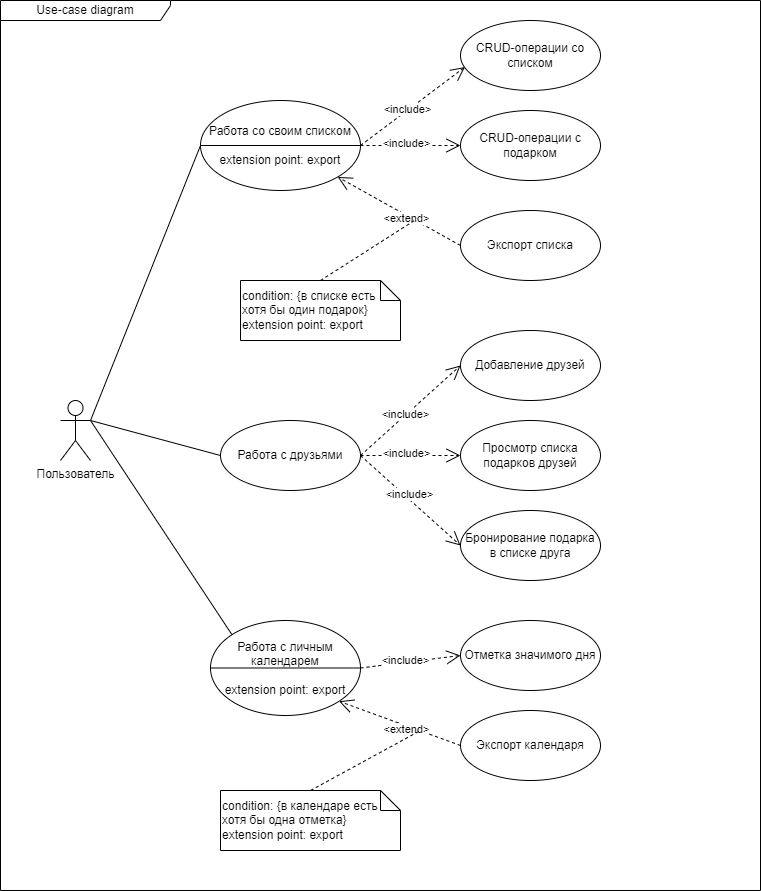

The diagram above was exported from draw.io. Its source (the exported page's mxGraphModel, read from the mxfile embedded in the PNG):
<mxGraphModel dx="2291" dy="2157" grid="1" gridSize="10" guides="1" tooltips="1" connect="1" arrows="1" fold="1" page="1" pageScale="1" pageWidth="827" pageHeight="1169" math="0" shadow="0">
  <root>
    <mxCell id="0" />
    <mxCell id="1" parent="0" />
    <mxCell id="49A6knrHSnckO5LATwM3-1" value="Пользователь" style="shape=umlActor;verticalLabelPosition=bottom;verticalAlign=top;html=1;" parent="1" vertex="1">
      <mxGeometry y="340" width="30" height="60" as="geometry" />
    </mxCell>
    <mxCell id="49A6knrHSnckO5LATwM3-4" value="Работа со своим списком&lt;br style=&quot;border-color: var(--border-color); font-size: 12px;&quot;&gt;&lt;br&gt;extension point: export" style="ellipse;whiteSpace=wrap;html=1;fontSize=12;horizontal=1;" parent="1" vertex="1">
      <mxGeometry x="140" y="40" width="160" height="90" as="geometry" />
    </mxCell>
    <mxCell id="49A6knrHSnckO5LATwM3-5" value="CRUD-операции со списком" style="ellipse;whiteSpace=wrap;html=1;" parent="1" vertex="1">
      <mxGeometry x="400" y="-40" width="140" height="70" as="geometry" />
    </mxCell>
    <mxCell id="49A6knrHSnckO5LATwM3-6" value="Работа с друзьями" style="ellipse;whiteSpace=wrap;html=1;" parent="1" vertex="1">
      <mxGeometry x="160" y="360" width="140" height="70" as="geometry" />
    </mxCell>
    <mxCell id="49A6knrHSnckO5LATwM3-7" value="Работа с личным календарем&lt;br style=&quot;border-color: var(--border-color);&quot;&gt;&lt;br&gt;extension point: export" style="ellipse;whiteSpace=wrap;html=1;" parent="1" vertex="1">
      <mxGeometry x="150" y="560" width="150" height="95" as="geometry" />
    </mxCell>
    <mxCell id="49A6knrHSnckO5LATwM3-14" value="Просмотр списка подарков друзей" style="ellipse;whiteSpace=wrap;html=1;" parent="1" vertex="1">
      <mxGeometry x="400" y="360" width="140" height="70" as="geometry" />
    </mxCell>
    <mxCell id="49A6knrHSnckO5LATwM3-15" value="Бронирование подарка в списке друга" style="ellipse;whiteSpace=wrap;html=1;" parent="1" vertex="1">
      <mxGeometry x="400" y="450" width="140" height="70" as="geometry" />
    </mxCell>
    <mxCell id="49A6knrHSnckO5LATwM3-16" value="Экспорт списка" style="ellipse;whiteSpace=wrap;html=1;" parent="1" vertex="1">
      <mxGeometry x="400" y="150" width="140" height="70" as="geometry" />
    </mxCell>
    <mxCell id="49A6knrHSnckO5LATwM3-17" value="Отметка значимого дня" style="ellipse;whiteSpace=wrap;html=1;" parent="1" vertex="1">
      <mxGeometry x="400" y="560" width="140" height="70" as="geometry" />
    </mxCell>
    <mxCell id="49A6knrHSnckO5LATwM3-20" value="Добавление друзей" style="ellipse;whiteSpace=wrap;html=1;" parent="1" vertex="1">
      <mxGeometry x="400" y="270" width="140" height="70" as="geometry" />
    </mxCell>
    <mxCell id="49A6knrHSnckO5LATwM3-21" value="" style="endArrow=none;html=1;rounded=0;exitX=1;exitY=0.3333333333333333;exitDx=0;exitDy=0;exitPerimeter=0;entryX=0;entryY=0.5;entryDx=0;entryDy=0;" parent="1" source="49A6knrHSnckO5LATwM3-1" target="49A6knrHSnckO5LATwM3-4" edge="1">
      <mxGeometry width="50" height="50" relative="1" as="geometry">
        <mxPoint x="140" y="290" as="sourcePoint" />
        <mxPoint x="190" y="240" as="targetPoint" />
      </mxGeometry>
    </mxCell>
    <mxCell id="49A6knrHSnckO5LATwM3-22" value="" style="endArrow=none;html=1;rounded=0;exitX=1;exitY=0.3333333333333333;exitDx=0;exitDy=0;exitPerimeter=0;entryX=0;entryY=0.5;entryDx=0;entryDy=0;" parent="1" source="49A6knrHSnckO5LATwM3-1" target="49A6knrHSnckO5LATwM3-6" edge="1">
      <mxGeometry width="50" height="50" relative="1" as="geometry">
        <mxPoint x="40" y="370" as="sourcePoint" />
        <mxPoint x="190" y="165" as="targetPoint" />
      </mxGeometry>
    </mxCell>
    <mxCell id="49A6knrHSnckO5LATwM3-23" value="" style="endArrow=none;html=1;rounded=0;exitX=1;exitY=0.3333333333333333;exitDx=0;exitDy=0;exitPerimeter=0;entryX=0;entryY=0;entryDx=0;entryDy=0;" parent="1" source="49A6knrHSnckO5LATwM3-1" target="49A6knrHSnckO5LATwM3-7" edge="1">
      <mxGeometry width="50" height="50" relative="1" as="geometry">
        <mxPoint x="50" y="380" as="sourcePoint" />
        <mxPoint x="200" y="175" as="targetPoint" />
      </mxGeometry>
    </mxCell>
    <mxCell id="49A6knrHSnckO5LATwM3-24" value="CRUD-операции с подарком" style="ellipse;whiteSpace=wrap;html=1;" parent="1" vertex="1">
      <mxGeometry x="400" y="50" width="140" height="70" as="geometry" />
    </mxCell>
    <mxCell id="49A6knrHSnckO5LATwM3-28" value="" style="endArrow=open;endFill=1;endSize=12;html=1;rounded=0;dashed=1;exitX=1;exitY=0.5;exitDx=0;exitDy=0;entryX=0.032;entryY=0.665;entryDx=0;entryDy=0;entryPerimeter=0;" parent="1" source="49A6knrHSnckO5LATwM3-4" target="49A6knrHSnckO5LATwM3-5" edge="1">
      <mxGeometry width="160" relative="1" as="geometry">
        <mxPoint x="200" y="40" as="sourcePoint" />
        <mxPoint x="360" y="40" as="targetPoint" />
      </mxGeometry>
    </mxCell>
    <mxCell id="49A6knrHSnckO5LATwM3-29" value="&amp;lt;include&amp;gt;" style="edgeLabel;html=1;align=center;verticalAlign=middle;resizable=0;points=[];" parent="49A6knrHSnckO5LATwM3-28" vertex="1" connectable="0">
      <mxGeometry x="-0.1161" y="3" relative="1" as="geometry">
        <mxPoint x="1" as="offset" />
      </mxGeometry>
    </mxCell>
    <mxCell id="49A6knrHSnckO5LATwM3-31" value="" style="endArrow=open;endFill=1;endSize=12;html=1;rounded=0;dashed=1;exitX=1;exitY=0.5;exitDx=0;exitDy=0;entryX=0;entryY=0.5;entryDx=0;entryDy=0;" parent="1" source="49A6knrHSnckO5LATwM3-4" target="49A6knrHSnckO5LATwM3-24" edge="1">
      <mxGeometry width="160" relative="1" as="geometry">
        <mxPoint x="330" y="165" as="sourcePoint" />
        <mxPoint x="414" y="17" as="targetPoint" />
      </mxGeometry>
    </mxCell>
    <mxCell id="49A6knrHSnckO5LATwM3-32" value="&amp;lt;include&amp;gt;" style="edgeLabel;html=1;align=center;verticalAlign=middle;resizable=0;points=[];" parent="49A6knrHSnckO5LATwM3-31" vertex="1" connectable="0">
      <mxGeometry x="-0.1161" y="3" relative="1" as="geometry">
        <mxPoint x="1" as="offset" />
      </mxGeometry>
    </mxCell>
    <mxCell id="49A6knrHSnckO5LATwM3-33" value="" style="endArrow=open;endFill=1;endSize=12;html=1;rounded=0;dashed=1;exitX=0;exitY=0.5;exitDx=0;exitDy=0;entryX=1;entryY=1;entryDx=0;entryDy=0;" parent="1" source="49A6knrHSnckO5LATwM3-16" target="49A6knrHSnckO5LATwM3-4" edge="1">
      <mxGeometry width="160" relative="1" as="geometry">
        <mxPoint x="340" y="175" as="sourcePoint" />
        <mxPoint x="200" y="200" as="targetPoint" />
      </mxGeometry>
    </mxCell>
    <mxCell id="49A6knrHSnckO5LATwM3-34" value="&amp;lt;extend&amp;gt;" style="edgeLabel;html=1;align=center;verticalAlign=middle;resizable=0;points=[];" parent="49A6knrHSnckO5LATwM3-33" vertex="1" connectable="0">
      <mxGeometry x="-0.1161" y="3" relative="1" as="geometry">
        <mxPoint x="1" as="offset" />
      </mxGeometry>
    </mxCell>
    <mxCell id="49A6knrHSnckO5LATwM3-35" value="" style="endArrow=open;endFill=1;endSize=12;html=1;rounded=0;dashed=1;exitX=1;exitY=0.5;exitDx=0;exitDy=0;entryX=0;entryY=0.5;entryDx=0;entryDy=0;" parent="1" source="49A6knrHSnckO5LATwM3-6" target="49A6knrHSnckO5LATwM3-20" edge="1">
      <mxGeometry width="160" relative="1" as="geometry">
        <mxPoint x="350" y="185" as="sourcePoint" />
        <mxPoint x="434" y="37" as="targetPoint" />
      </mxGeometry>
    </mxCell>
    <mxCell id="49A6knrHSnckO5LATwM3-36" value="&amp;lt;include&amp;gt;" style="edgeLabel;html=1;align=center;verticalAlign=middle;resizable=0;points=[];" parent="49A6knrHSnckO5LATwM3-35" vertex="1" connectable="0">
      <mxGeometry x="-0.1161" y="3" relative="1" as="geometry">
        <mxPoint x="1" as="offset" />
      </mxGeometry>
    </mxCell>
    <mxCell id="49A6knrHSnckO5LATwM3-37" value="" style="endArrow=open;endFill=1;endSize=12;html=1;rounded=0;dashed=1;exitX=1;exitY=0.5;exitDx=0;exitDy=0;entryX=0;entryY=0.5;entryDx=0;entryDy=0;" parent="1" source="49A6knrHSnckO5LATwM3-6" target="49A6knrHSnckO5LATwM3-14" edge="1">
      <mxGeometry width="160" relative="1" as="geometry">
        <mxPoint x="360" y="195" as="sourcePoint" />
        <mxPoint x="444" y="47" as="targetPoint" />
      </mxGeometry>
    </mxCell>
    <mxCell id="49A6knrHSnckO5LATwM3-38" value="&amp;lt;include&amp;gt;" style="edgeLabel;html=1;align=center;verticalAlign=middle;resizable=0;points=[];" parent="49A6knrHSnckO5LATwM3-37" vertex="1" connectable="0">
      <mxGeometry x="-0.1161" y="3" relative="1" as="geometry">
        <mxPoint x="1" as="offset" />
      </mxGeometry>
    </mxCell>
    <mxCell id="49A6knrHSnckO5LATwM3-39" value="" style="endArrow=open;endFill=1;endSize=12;html=1;rounded=0;dashed=1;exitX=1;exitY=0.5;exitDx=0;exitDy=0;entryX=0;entryY=0.5;entryDx=0;entryDy=0;" parent="1" source="49A6knrHSnckO5LATwM3-6" target="49A6knrHSnckO5LATwM3-15" edge="1">
      <mxGeometry width="160" relative="1" as="geometry">
        <mxPoint x="370" y="205" as="sourcePoint" />
        <mxPoint x="454" y="57" as="targetPoint" />
      </mxGeometry>
    </mxCell>
    <mxCell id="49A6knrHSnckO5LATwM3-40" value="&amp;lt;include&amp;gt;" style="edgeLabel;html=1;align=center;verticalAlign=middle;resizable=0;points=[];" parent="49A6knrHSnckO5LATwM3-39" vertex="1" connectable="0">
      <mxGeometry x="-0.1161" y="3" relative="1" as="geometry">
        <mxPoint x="1" as="offset" />
      </mxGeometry>
    </mxCell>
    <mxCell id="49A6knrHSnckO5LATwM3-41" value="" style="endArrow=open;endFill=1;endSize=12;html=1;rounded=0;dashed=1;exitX=1;exitY=0.5;exitDx=0;exitDy=0;entryX=0;entryY=0.5;entryDx=0;entryDy=0;" parent="1" source="49A6knrHSnckO5LATwM3-7" target="49A6knrHSnckO5LATwM3-17" edge="1">
      <mxGeometry width="160" relative="1" as="geometry">
        <mxPoint x="380" y="215" as="sourcePoint" />
        <mxPoint x="464" y="67" as="targetPoint" />
      </mxGeometry>
    </mxCell>
    <mxCell id="49A6knrHSnckO5LATwM3-42" value="&amp;lt;include&amp;gt;" style="edgeLabel;html=1;align=center;verticalAlign=middle;resizable=0;points=[];" parent="49A6knrHSnckO5LATwM3-41" vertex="1" connectable="0">
      <mxGeometry x="-0.1161" y="3" relative="1" as="geometry">
        <mxPoint x="1" as="offset" />
      </mxGeometry>
    </mxCell>
    <mxCell id="49A6knrHSnckO5LATwM3-45" value="" style="endArrow=open;endFill=1;endSize=12;html=1;rounded=0;dashed=1;exitX=0;exitY=0.5;exitDx=0;exitDy=0;entryX=1;entryY=1;entryDx=0;entryDy=0;" parent="1" target="49A6knrHSnckO5LATwM3-7" edge="1">
      <mxGeometry width="160" relative="1" as="geometry">
        <mxPoint x="400" y="685" as="sourcePoint" />
        <mxPoint x="290" y="129" as="targetPoint" />
      </mxGeometry>
    </mxCell>
    <mxCell id="49A6knrHSnckO5LATwM3-46" value="&amp;lt;extend&amp;gt;" style="edgeLabel;html=1;align=center;verticalAlign=middle;resizable=0;points=[];" parent="49A6knrHSnckO5LATwM3-45" vertex="1" connectable="0">
      <mxGeometry x="-0.1161" y="3" relative="1" as="geometry">
        <mxPoint x="1" as="offset" />
      </mxGeometry>
    </mxCell>
    <mxCell id="49A6knrHSnckO5LATwM3-47" value="condition: {в списке есть хотя бы один подарок}&lt;br&gt;extension point: export" style="shape=note;size=20;whiteSpace=wrap;html=1;align=left;" parent="1" vertex="1">
      <mxGeometry x="180" y="220" width="160" height="60" as="geometry" />
    </mxCell>
    <mxCell id="49A6knrHSnckO5LATwM3-48" value="" style="endArrow=none;endFill=0;endSize=12;html=1;rounded=0;dashed=1;exitX=0.5;exitY=0;exitDx=0;exitDy=0;exitPerimeter=0;" parent="1" source="49A6knrHSnckO5LATwM3-47" edge="1">
      <mxGeometry width="160" relative="1" as="geometry">
        <mxPoint x="474" y="220" as="sourcePoint" />
        <mxPoint x="354" y="160" as="targetPoint" />
      </mxGeometry>
    </mxCell>
    <mxCell id="49A6knrHSnckO5LATwM3-52" value="Экспорт календаря" style="ellipse;whiteSpace=wrap;html=1;" parent="1" vertex="1">
      <mxGeometry x="400" y="650" width="140" height="70" as="geometry" />
    </mxCell>
    <mxCell id="49A6knrHSnckO5LATwM3-54" value="condition: {в календаре есть хотя бы одна отметка}&lt;br&gt;extension point: export" style="shape=note;size=20;whiteSpace=wrap;html=1;align=left;" parent="1" vertex="1">
      <mxGeometry x="160" y="730" width="180" height="60" as="geometry" />
    </mxCell>
    <mxCell id="49A6knrHSnckO5LATwM3-55" value="" style="endArrow=none;endFill=0;endSize=12;html=1;rounded=0;dashed=1;exitX=0.5;exitY=0;exitDx=0;exitDy=0;exitPerimeter=0;" parent="1" source="49A6knrHSnckO5LATwM3-54" edge="1">
      <mxGeometry width="160" relative="1" as="geometry">
        <mxPoint x="260" y="740" as="sourcePoint" />
        <mxPoint x="360" y="670" as="targetPoint" />
      </mxGeometry>
    </mxCell>
    <mxCell id="49A6knrHSnckO5LATwM3-58" value="" style="endArrow=none;html=1;rounded=0;exitX=0;exitY=0.5;exitDx=0;exitDy=0;entryX=1;entryY=0.5;entryDx=0;entryDy=0;" parent="1" source="49A6knrHSnckO5LATwM3-4" target="49A6knrHSnckO5LATwM3-4" edge="1">
      <mxGeometry width="50" height="50" relative="1" as="geometry">
        <mxPoint x="40" y="370" as="sourcePoint" />
        <mxPoint x="170" y="105" as="targetPoint" />
      </mxGeometry>
    </mxCell>
    <mxCell id="49A6knrHSnckO5LATwM3-59" value="" style="endArrow=none;html=1;rounded=0;exitX=0;exitY=0.5;exitDx=0;exitDy=0;entryX=1;entryY=0.5;entryDx=0;entryDy=0;" parent="1" source="49A6knrHSnckO5LATwM3-7" target="49A6knrHSnckO5LATwM3-7" edge="1">
      <mxGeometry width="50" height="50" relative="1" as="geometry">
        <mxPoint x="-110" y="560" as="sourcePoint" />
        <mxPoint x="110" y="585" as="targetPoint" />
      </mxGeometry>
    </mxCell>
    <mxCell id="eXAKmtXNB7PmiCUWkYrx-1" value="Use-case diagram" style="shape=umlFrame;whiteSpace=wrap;html=1;pointerEvents=0;width=170;height=20;" vertex="1" parent="1">
      <mxGeometry x="-60" y="-60" width="760" height="890" as="geometry" />
    </mxCell>
  </root>
</mxGraphModel>